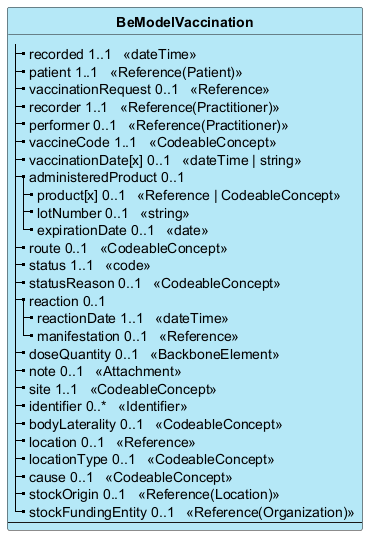

The diagram above was rendered by PlantUML. Its source (embedded in the PNG):
@startuml
skinparam ClassBackgroundColor #B5E8F7
skinparam linetype polyline
hide circle
hide stereotype

class "**BeModelVaccination**" as BeModelVaccination {
|_ recorded 1..1   <<dateTime>>  
|_ patient 1..1   <<Reference(Patient)>>  
|_ vaccinationRequest 0..1   <<Reference>>  
|_ recorder 1..1   <<Reference(Practitioner)>>  
|_ performer 0..1   <<Reference(Practitioner)>>  
|_ vaccineCode 1..1   <<CodeableConcept>>  
|_ vaccinationDate[x] 0..1   <<dateTime | string>>  
|_ administeredProduct 0..1  
  |_ product[x] 0..1   <<Reference | CodeableConcept>>  
  |_ lotNumber 0..1   <<string>>  
  |_ expirationDate 0..1   <<date>>  
|_ route 0..1   <<CodeableConcept>>  
|_ status 1..1   <<code>>  
|_ statusReason 0..1   <<CodeableConcept>>  
|_ reaction 0..1  
  |_ reactionDate 1..1   <<dateTime>>  
  |_ manifestation 0..1   <<Reference>>  
|_ doseQuantity 0..1   <<BackboneElement>>  
|_ note 0..1   <<Attachment>>  
|_ site 1..1   <<CodeableConcept>>  
|_ identifier 0..*   <<Identifier>>  
|_ bodyLaterality 0..1   <<CodeableConcept>>  
|_ location 0..1   <<Reference>>  
|_ locationType 0..1   <<CodeableConcept>>  
|_ cause 0..1   <<CodeableConcept>>  
|_ stockOrigin 0..1   <<Reference(Location)>>  
|_ stockFundingEntity 0..1   <<Reference(Organization)>>  
--
}

@enduml